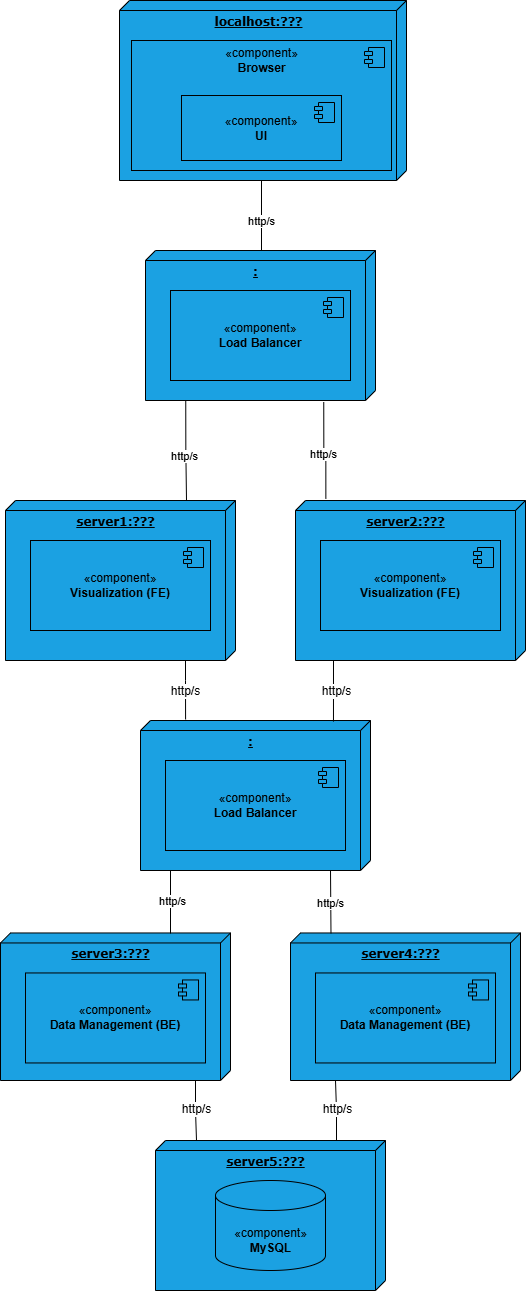

The diagram above was exported from draw.io. Its source (the exported page's mxGraphModel, read from the mxfile embedded in the PNG):
<mxGraphModel dx="2377" dy="1402" grid="1" gridSize="10" guides="1" tooltips="1" connect="1" arrows="1" fold="1" page="1" pageScale="1" pageWidth="1100" pageHeight="850" background="none" math="0" shadow="0">
  <root>
    <mxCell id="0" />
    <mxCell id="1" parent="0" />
    <mxCell id="39150e848f15840c-1" value="&lt;b&gt;localhost:???&lt;/b&gt;" style="verticalAlign=top;align=center;spacingTop=8;spacingLeft=2;spacingRight=12;shape=cube;size=10;direction=south;fontStyle=4;html=1;rounded=0;shadow=0;comic=0;labelBackgroundColor=none;strokeWidth=1;fontFamily=Verdana;fontSize=12;fillColor=#1ba1e2;fontColor=light-dark(#000000, #121212);strokeColor=light-dark(#000000, #51afe7);" parent="1" vertex="1">
      <mxGeometry x="423" y="70" width="287" height="180" as="geometry" />
    </mxCell>
    <mxCell id="39150e848f15840c-18" style="edgeStyle=orthogonalEdgeStyle;rounded=0;html=1;labelBackgroundColor=none;startArrow=none;startFill=0;startSize=8;endArrow=none;endFill=0;endSize=16;fontFamily=Verdana;fontSize=12;exitX=0;exitY=0;exitDx=0;exitDy=125;exitPerimeter=0;" parent="1" source="lXLpnv6x9PK1sYrQj1Kz-4" target="39150e848f15840c-1" edge="1">
      <mxGeometry relative="1" as="geometry">
        <Array as="points">
          <mxPoint x="565" y="400" />
        </Array>
      </mxGeometry>
    </mxCell>
    <mxCell id="lXLpnv6x9PK1sYrQj1Kz-3" value="http/s" style="edgeLabel;html=1;align=center;verticalAlign=middle;resizable=0;points=[];" parent="39150e848f15840c-18" vertex="1" connectable="0">
      <mxGeometry x="0.2378" relative="1" as="geometry">
        <mxPoint x="-1" y="-53" as="offset" />
      </mxGeometry>
    </mxCell>
    <mxCell id="lXLpnv6x9PK1sYrQj1Kz-1" value="" style="html=1;dropTarget=0;whiteSpace=wrap;fillColor=#1ba1e2;fontColor=light-dark(#000000, #121212);strokeColor=light-dark(#000000, #51afe7);" parent="1" vertex="1">
      <mxGeometry x="435" y="110" width="260" height="130" as="geometry" />
    </mxCell>
    <mxCell id="lXLpnv6x9PK1sYrQj1Kz-2" value="" style="shape=module;jettyWidth=8;jettyHeight=4;fillColor=#1ba1e2;fontColor=light-dark(#000000, #121212);strokeColor=light-dark(#000000, #51afe7);" parent="lXLpnv6x9PK1sYrQj1Kz-1" vertex="1">
      <mxGeometry x="1" width="20" height="20" relative="1" as="geometry">
        <mxPoint x="-27" y="7" as="offset" />
      </mxGeometry>
    </mxCell>
    <mxCell id="lXLpnv6x9PK1sYrQj1Kz-13" style="edgeStyle=orthogonalEdgeStyle;rounded=0;orthogonalLoop=1;jettySize=auto;html=1;entryX=-0.012;entryY=0.868;entryDx=0;entryDy=0;entryPerimeter=0;endArrow=none;startFill=0;exitX=1.011;exitY=0.225;exitDx=0;exitDy=0;exitPerimeter=0;" parent="1" target="lXLpnv6x9PK1sYrQj1Kz-10" edge="1" source="lXLpnv6x9PK1sYrQj1Kz-4">
      <mxGeometry relative="1" as="geometry">
        <mxPoint x="629" y="522" as="sourcePoint" />
        <Array as="points" />
      </mxGeometry>
    </mxCell>
    <mxCell id="lXLpnv6x9PK1sYrQj1Kz-14" value="http/s" style="edgeLabel;html=1;align=center;verticalAlign=middle;resizable=0;points=[];" parent="lXLpnv6x9PK1sYrQj1Kz-13" vertex="1" connectable="0">
      <mxGeometry x="0.0956" y="-3" relative="1" as="geometry">
        <mxPoint as="offset" />
      </mxGeometry>
    </mxCell>
    <mxCell id="lXLpnv6x9PK1sYrQj1Kz-7" value="&lt;b&gt;server1:???&lt;/b&gt;" style="verticalAlign=top;align=center;spacingTop=8;spacingLeft=2;spacingRight=12;shape=cube;size=10;direction=south;fontStyle=4;html=1;rounded=0;shadow=0;comic=0;labelBackgroundColor=none;strokeWidth=1;fontFamily=Verdana;fontSize=12;fillColor=#1ba1e2;fontColor=light-dark(#000000, #121212);strokeColor=light-dark(#000000, #51afe7);" parent="1" vertex="1">
      <mxGeometry x="309" y="570" width="230" height="160" as="geometry" />
    </mxCell>
    <mxCell id="lXLpnv6x9PK1sYrQj1Kz-8" value="«component»&lt;br&gt;&lt;b&gt;Visualization (FE)&lt;/b&gt;" style="html=1;dropTarget=0;whiteSpace=wrap;fillColor=#1ba1e2;fontColor=light-dark(#000000, #121212);strokeColor=light-dark(#000000, #51afe7);" parent="1" vertex="1">
      <mxGeometry x="334" y="610" width="180" height="90" as="geometry" />
    </mxCell>
    <mxCell id="lXLpnv6x9PK1sYrQj1Kz-9" value="" style="shape=module;jettyWidth=8;jettyHeight=4;fillColor=#1ba1e2;fontColor=light-dark(#000000, #121212);strokeColor=light-dark(#000000, #51afe7);" parent="lXLpnv6x9PK1sYrQj1Kz-8" vertex="1">
      <mxGeometry x="1" width="20" height="20" relative="1" as="geometry">
        <mxPoint x="-27" y="7" as="offset" />
      </mxGeometry>
    </mxCell>
    <mxCell id="lXLpnv6x9PK1sYrQj1Kz-10" value="&lt;b&gt;server2:???&lt;/b&gt;" style="verticalAlign=top;align=center;spacingTop=8;spacingLeft=2;spacingRight=12;shape=cube;size=10;direction=south;fontStyle=4;html=1;rounded=0;shadow=0;comic=0;labelBackgroundColor=none;strokeWidth=1;fontFamily=Verdana;fontSize=12;fillColor=#1ba1e2;fontColor=light-dark(#000000, #121212);strokeColor=light-dark(#000000, #51afe7);" parent="1" vertex="1">
      <mxGeometry x="599" y="570" width="230" height="160" as="geometry" />
    </mxCell>
    <mxCell id="lXLpnv6x9PK1sYrQj1Kz-11" value="«component»&lt;br&gt;&lt;b&gt;Visualization (FE)&lt;/b&gt;" style="html=1;dropTarget=0;whiteSpace=wrap;fillColor=#1ba1e2;fontColor=light-dark(#000000, #121212);strokeColor=light-dark(#000000, #51afe7);" parent="1" vertex="1">
      <mxGeometry x="624" y="610" width="180" height="90" as="geometry" />
    </mxCell>
    <mxCell id="lXLpnv6x9PK1sYrQj1Kz-12" value="" style="shape=module;jettyWidth=8;jettyHeight=4;fillColor=#1ba1e2;fontColor=light-dark(#000000, #121212);strokeColor=light-dark(#000000, #51afe7);" parent="lXLpnv6x9PK1sYrQj1Kz-11" vertex="1">
      <mxGeometry x="1" width="20" height="20" relative="1" as="geometry">
        <mxPoint x="-27" y="7" as="offset" />
      </mxGeometry>
    </mxCell>
    <mxCell id="lXLpnv6x9PK1sYrQj1Kz-15" style="edgeStyle=orthogonalEdgeStyle;rounded=0;orthogonalLoop=1;jettySize=auto;html=1;endArrow=none;startFill=0;exitX=1.002;exitY=0.825;exitDx=0;exitDy=0;exitPerimeter=0;" parent="1" edge="1" source="lXLpnv6x9PK1sYrQj1Kz-4">
      <mxGeometry relative="1" as="geometry">
        <mxPoint x="490" y="520" as="sourcePoint" />
        <mxPoint x="490" y="570" as="targetPoint" />
        <Array as="points">
          <mxPoint x="489" y="520" />
          <mxPoint x="490" y="520" />
        </Array>
      </mxGeometry>
    </mxCell>
    <mxCell id="lXLpnv6x9PK1sYrQj1Kz-16" value="http/s" style="edgeLabel;html=1;align=center;verticalAlign=middle;resizable=0;points=[];" parent="lXLpnv6x9PK1sYrQj1Kz-15" vertex="1" connectable="0">
      <mxGeometry x="0.0933" y="-2" relative="1" as="geometry">
        <mxPoint as="offset" />
      </mxGeometry>
    </mxCell>
    <mxCell id="lXLpnv6x9PK1sYrQj1Kz-17" value="&lt;b&gt;:&lt;/b&gt;" style="verticalAlign=top;align=center;spacingTop=8;spacingLeft=2;spacingRight=12;shape=cube;size=10;direction=south;fontStyle=4;html=1;rounded=0;shadow=0;comic=0;labelBackgroundColor=none;strokeWidth=1;fontFamily=Verdana;fontSize=12;fillColor=#1ba1e2;fontColor=light-dark(#000000, #121212);strokeColor=light-dark(#000000, #51afe7);" parent="1" vertex="1">
      <mxGeometry x="444" y="790" width="230" height="150" as="geometry" />
    </mxCell>
    <mxCell id="lXLpnv6x9PK1sYrQj1Kz-18" value="«component»&lt;br&gt;&lt;b&gt;Load Balancer&lt;/b&gt;" style="html=1;dropTarget=0;whiteSpace=wrap;fillColor=#1ba1e2;fontColor=light-dark(#000000, #121212);strokeColor=light-dark(#000000, #51afe7);" parent="1" vertex="1">
      <mxGeometry x="469" y="830" width="180" height="90" as="geometry" />
    </mxCell>
    <mxCell id="lXLpnv6x9PK1sYrQj1Kz-19" value="" style="shape=module;jettyWidth=8;jettyHeight=4;fillColor=#1ba1e2;fontColor=light-dark(#000000, #121212);strokeColor=light-dark(#000000, #51afe7);" parent="lXLpnv6x9PK1sYrQj1Kz-18" vertex="1">
      <mxGeometry x="1" width="20" height="20" relative="1" as="geometry">
        <mxPoint x="-27" y="7" as="offset" />
      </mxGeometry>
    </mxCell>
    <mxCell id="lXLpnv6x9PK1sYrQj1Kz-25" value="&lt;b&gt;server3:???&lt;/b&gt;" style="verticalAlign=top;align=center;spacingTop=8;spacingLeft=2;spacingRight=12;shape=cube;size=10;direction=south;fontStyle=4;html=1;rounded=0;shadow=0;comic=0;labelBackgroundColor=none;strokeWidth=1;fontFamily=Verdana;fontSize=12;fillColor=#1ba1e2;fontColor=light-dark(#000000, #121212);strokeColor=light-dark(#000000, #51afe7);" parent="1" vertex="1">
      <mxGeometry x="304" y="1002.46" width="230" height="147.54" as="geometry" />
    </mxCell>
    <mxCell id="lXLpnv6x9PK1sYrQj1Kz-26" value="«component»&lt;br&gt;&lt;b&gt;Data Management (BE)&lt;/b&gt;" style="html=1;dropTarget=0;whiteSpace=wrap;fillColor=#1ba1e2;fontColor=light-dark(#000000, #121212);strokeColor=light-dark(#000000, #51afe7);" parent="1" vertex="1">
      <mxGeometry x="329" y="1042.46" width="180" height="90" as="geometry" />
    </mxCell>
    <mxCell id="lXLpnv6x9PK1sYrQj1Kz-27" value="" style="shape=module;jettyWidth=8;jettyHeight=4;fillColor=#1ba1e2;fontColor=light-dark(#000000, #121212);strokeColor=light-dark(#000000, #51afe7);" parent="lXLpnv6x9PK1sYrQj1Kz-26" vertex="1">
      <mxGeometry x="1" width="20" height="20" relative="1" as="geometry">
        <mxPoint x="-27" y="7" as="offset" />
      </mxGeometry>
    </mxCell>
    <mxCell id="lXLpnv6x9PK1sYrQj1Kz-28" value="&lt;b&gt;server4:???&lt;/b&gt;" style="verticalAlign=top;align=center;spacingTop=8;spacingLeft=2;spacingRight=12;shape=cube;size=10;direction=south;fontStyle=4;html=1;rounded=0;shadow=0;comic=0;labelBackgroundColor=none;strokeWidth=1;fontFamily=Verdana;fontSize=12;fillColor=#1ba1e2;fontColor=light-dark(#000000, #121212);strokeColor=light-dark(#000000, #51afe7);" parent="1" vertex="1">
      <mxGeometry x="594" y="1002.46" width="230" height="147.54" as="geometry" />
    </mxCell>
    <mxCell id="lXLpnv6x9PK1sYrQj1Kz-29" value="«component»&lt;br&gt;&lt;b&gt;Data Management (BE)&lt;/b&gt;" style="html=1;dropTarget=0;whiteSpace=wrap;fillColor=#1ba1e2;fontColor=light-dark(#000000, #121212);strokeColor=light-dark(#000000, #51afe7);" parent="1" vertex="1">
      <mxGeometry x="619" y="1042.46" width="180" height="90" as="geometry" />
    </mxCell>
    <mxCell id="lXLpnv6x9PK1sYrQj1Kz-30" value="" style="shape=module;jettyWidth=8;jettyHeight=4;fillColor=#1ba1e2;fontColor=light-dark(#000000, #121212);strokeColor=light-dark(#000000, #51afe7);" parent="lXLpnv6x9PK1sYrQj1Kz-29" vertex="1">
      <mxGeometry x="1" width="20" height="20" relative="1" as="geometry">
        <mxPoint x="-27" y="7" as="offset" />
      </mxGeometry>
    </mxCell>
    <mxCell id="lXLpnv6x9PK1sYrQj1Kz-35" style="edgeStyle=orthogonalEdgeStyle;rounded=0;orthogonalLoop=1;jettySize=auto;html=1;endArrow=none;startFill=0;entryX=0.002;entryY=0.824;entryDx=0;entryDy=0;entryPerimeter=0;" parent="1" target="lXLpnv6x9PK1sYrQj1Kz-28" edge="1">
      <mxGeometry relative="1" as="geometry">
        <mxPoint x="634" y="940" as="sourcePoint" />
        <mxPoint x="634" y="990" as="targetPoint" />
        <Array as="points" />
      </mxGeometry>
    </mxCell>
    <mxCell id="lXLpnv6x9PK1sYrQj1Kz-37" value="http/s" style="edgeLabel;html=1;align=center;verticalAlign=middle;resizable=0;points=[];" parent="lXLpnv6x9PK1sYrQj1Kz-35" vertex="1" connectable="0">
      <mxGeometry x="-0.0139" y="-1" relative="1" as="geometry">
        <mxPoint as="offset" />
      </mxGeometry>
    </mxCell>
    <mxCell id="lXLpnv6x9PK1sYrQj1Kz-36" style="edgeStyle=orthogonalEdgeStyle;rounded=0;orthogonalLoop=1;jettySize=auto;html=1;endArrow=none;startFill=0;" parent="1" edge="1">
      <mxGeometry relative="1" as="geometry">
        <mxPoint x="474.00465116279076" y="940" as="sourcePoint" />
        <mxPoint x="474" y="999.8499999999999" as="targetPoint" />
        <Array as="points">
          <mxPoint x="474" y="1002.8499999999999" />
        </Array>
      </mxGeometry>
    </mxCell>
    <mxCell id="lXLpnv6x9PK1sYrQj1Kz-38" value="http/s" style="edgeLabel;html=1;align=center;verticalAlign=middle;resizable=0;points=[];" parent="lXLpnv6x9PK1sYrQj1Kz-36" vertex="1" connectable="0">
      <mxGeometry x="-0.1035" y="1" relative="1" as="geometry">
        <mxPoint as="offset" />
      </mxGeometry>
    </mxCell>
    <mxCell id="nWjUGgILYH-gaWCThneP-1" value="&lt;span style=&quot;color: rgb(0, 0, 0); text-wrap-mode: wrap;&quot;&gt;«component»&lt;/span&gt;&lt;br style=&quot;color: rgb(0, 0, 0); text-wrap-mode: wrap;&quot;&gt;&lt;b style=&quot;color: rgb(0, 0, 0); text-wrap-mode: wrap;&quot;&gt;Browser&lt;/b&gt;" style="text;html=1;align=center;verticalAlign=middle;resizable=0;points=[];autosize=1;strokeColor=none;fillColor=none;fontFamily=Helvetica;fontSize=12;fontColor=#ffffff;" vertex="1" parent="1">
      <mxGeometry x="515" y="110" width="100" height="40" as="geometry" />
    </mxCell>
    <mxCell id="nWjUGgILYH-gaWCThneP-2" value="&lt;font style=&quot;color: rgb(0, 0, 0);&quot;&gt;«component»&lt;br&gt;&lt;b&gt;UI&lt;/b&gt;&lt;/font&gt;" style="html=1;dropTarget=0;whiteSpace=wrap;strokeColor=light-dark(#000000, #51afe7);align=center;verticalAlign=middle;fontFamily=Helvetica;fontSize=12;fontColor=#ffffff;fillColor=#1ba1e2;" vertex="1" parent="1">
      <mxGeometry x="485" y="165" width="160" height="65" as="geometry" />
    </mxCell>
    <mxCell id="nWjUGgILYH-gaWCThneP-3" value="" style="shape=module;jettyWidth=8;jettyHeight=4;strokeColor=light-dark(#000000, #51afe7);align=center;verticalAlign=middle;fontFamily=Helvetica;fontSize=12;fontColor=#ffffff;fillColor=#1ba1e2;" vertex="1" parent="nWjUGgILYH-gaWCThneP-2">
      <mxGeometry x="1" width="20" height="20" relative="1" as="geometry">
        <mxPoint x="-27" y="7" as="offset" />
      </mxGeometry>
    </mxCell>
    <mxCell id="nWjUGgILYH-gaWCThneP-4" value="" style="group" vertex="1" connectable="0" parent="1">
      <mxGeometry x="449" y="320" width="230" height="150" as="geometry" />
    </mxCell>
    <mxCell id="lXLpnv6x9PK1sYrQj1Kz-4" value="&lt;b&gt;:&lt;/b&gt;" style="verticalAlign=top;align=center;spacingTop=8;spacingLeft=2;spacingRight=12;shape=cube;size=10;direction=south;fontStyle=4;html=1;rounded=0;shadow=0;comic=0;labelBackgroundColor=none;strokeWidth=1;fontFamily=Verdana;fontSize=12;fillColor=#1ba1e2;fontColor=light-dark(#000000, #121212);strokeColor=light-dark(#000000, #51afe7);" parent="nWjUGgILYH-gaWCThneP-4" vertex="1">
      <mxGeometry width="230" height="150" as="geometry" />
    </mxCell>
    <mxCell id="lXLpnv6x9PK1sYrQj1Kz-5" value="«component»&lt;br&gt;&lt;b&gt;Load Balancer&lt;/b&gt;" style="html=1;dropTarget=0;whiteSpace=wrap;fillColor=#1ba1e2;fontColor=light-dark(#000000, #121212);strokeColor=light-dark(#000000, #51afe7);" parent="nWjUGgILYH-gaWCThneP-4" vertex="1">
      <mxGeometry x="25" y="40" width="180" height="90" as="geometry" />
    </mxCell>
    <mxCell id="lXLpnv6x9PK1sYrQj1Kz-6" value="" style="shape=module;jettyWidth=8;jettyHeight=4;fillColor=#1ba1e2;fontColor=light-dark(#000000, #121212);strokeColor=light-dark(#000000, #51afe7);" parent="lXLpnv6x9PK1sYrQj1Kz-5" vertex="1">
      <mxGeometry x="1" width="20" height="20" relative="1" as="geometry">
        <mxPoint x="-27" y="7" as="offset" />
      </mxGeometry>
    </mxCell>
    <mxCell id="nWjUGgILYH-gaWCThneP-9" style="edgeStyle=orthogonalEdgeStyle;rounded=0;orthogonalLoop=1;jettySize=auto;html=1;entryX=-0.007;entryY=0.804;entryDx=0;entryDy=0;entryPerimeter=0;fontFamily=Helvetica;fontSize=12;fontColor=#ffffff;fontStyle=0;endArrow=none;startFill=0;" edge="1" parent="1" source="lXLpnv6x9PK1sYrQj1Kz-7" target="lXLpnv6x9PK1sYrQj1Kz-17">
      <mxGeometry relative="1" as="geometry">
        <Array as="points">
          <mxPoint x="489" y="750" />
          <mxPoint x="489" y="750" />
        </Array>
      </mxGeometry>
    </mxCell>
    <mxCell id="nWjUGgILYH-gaWCThneP-14" value="&lt;font style=&quot;color: rgb(0, 0, 0);&quot;&gt;http/s&lt;/font&gt;" style="edgeLabel;html=1;align=center;verticalAlign=middle;resizable=0;points=[];strokeColor=light-dark(#000000, #51afe7);fontFamily=Helvetica;fontSize=12;fontColor=#ffffff;fillColor=#1ba1e2;" vertex="1" connectable="0" parent="nWjUGgILYH-gaWCThneP-9">
      <mxGeometry x="0.0177" y="-1" relative="1" as="geometry">
        <mxPoint as="offset" />
      </mxGeometry>
    </mxCell>
    <mxCell id="nWjUGgILYH-gaWCThneP-10" style="edgeStyle=orthogonalEdgeStyle;rounded=0;orthogonalLoop=1;jettySize=auto;html=1;exitX=0;exitY=0;exitDx=160;exitDy=120;exitPerimeter=0;entryX=0.007;entryY=0.161;entryDx=0;entryDy=0;entryPerimeter=0;fontFamily=Helvetica;fontSize=12;fontColor=#ffffff;fontStyle=0;endArrow=none;startFill=0;" edge="1" parent="1" source="lXLpnv6x9PK1sYrQj1Kz-10" target="lXLpnv6x9PK1sYrQj1Kz-17">
      <mxGeometry relative="1" as="geometry">
        <Array as="points">
          <mxPoint x="637" y="730" />
        </Array>
      </mxGeometry>
    </mxCell>
    <mxCell id="nWjUGgILYH-gaWCThneP-12" value="" style="edgeLabel;html=1;align=center;verticalAlign=middle;resizable=0;points=[];strokeColor=light-dark(#000000, #51afe7);fontFamily=Helvetica;fontSize=12;fontColor=#ffffff;fillColor=#1ba1e2;" vertex="1" connectable="0" parent="nWjUGgILYH-gaWCThneP-10">
      <mxGeometry x="0.5633" y="-1" relative="1" as="geometry">
        <mxPoint as="offset" />
      </mxGeometry>
    </mxCell>
    <mxCell id="nWjUGgILYH-gaWCThneP-13" value="&lt;font style=&quot;color: rgb(0, 0, 0);&quot;&gt;http/s&lt;/font&gt;" style="edgeLabel;html=1;align=center;verticalAlign=middle;resizable=0;points=[];strokeColor=light-dark(#000000, #51afe7);fontFamily=Helvetica;fontSize=12;fontColor=#ffffff;fillColor=#1ba1e2;labelBackgroundColor=default;" vertex="1" connectable="0" parent="nWjUGgILYH-gaWCThneP-10">
      <mxGeometry x="0.5783" y="1" relative="1" as="geometry">
        <mxPoint x="1" y="-3" as="offset" />
      </mxGeometry>
    </mxCell>
    <mxCell id="nWjUGgILYH-gaWCThneP-15" value="&lt;b&gt;server5:???&lt;/b&gt;" style="verticalAlign=top;align=center;spacingTop=8;spacingLeft=2;spacingRight=12;shape=cube;size=10;direction=south;fontStyle=4;html=1;rounded=0;shadow=0;comic=0;labelBackgroundColor=none;strokeWidth=1;fontFamily=Verdana;fontSize=12;fillColor=#1ba1e2;fontColor=light-dark(#000000, #121212);strokeColor=light-dark(#000000, #51afe7);" vertex="1" parent="1">
      <mxGeometry x="459" y="1210" width="230" height="150" as="geometry" />
    </mxCell>
    <mxCell id="nWjUGgILYH-gaWCThneP-18" style="edgeStyle=orthogonalEdgeStyle;rounded=0;orthogonalLoop=1;jettySize=auto;html=1;fontFamily=Helvetica;fontSize=12;fontColor=#ffffff;fontStyle=0;endArrow=none;startFill=0;" edge="1" parent="1">
      <mxGeometry relative="1" as="geometry">
        <mxPoint x="639" y="1150" as="sourcePoint" />
        <mxPoint x="640" y="1210" as="targetPoint" />
        <Array as="points">
          <mxPoint x="640" y="1150" />
          <mxPoint x="640" y="1180" />
        </Array>
      </mxGeometry>
    </mxCell>
    <mxCell id="nWjUGgILYH-gaWCThneP-21" value="&lt;font style=&quot;color: rgb(0, 0, 0);&quot;&gt;http/s&lt;/font&gt;" style="edgeLabel;html=1;align=center;verticalAlign=middle;resizable=0;points=[];strokeColor=light-dark(#000000, #51afe7);fontFamily=Helvetica;fontSize=12;fontColor=#ffffff;fillColor=#1ba1e2;" vertex="1" connectable="0" parent="nWjUGgILYH-gaWCThneP-18">
      <mxGeometry x="-0.0288" relative="1" as="geometry">
        <mxPoint as="offset" />
      </mxGeometry>
    </mxCell>
    <mxCell id="nWjUGgILYH-gaWCThneP-19" style="edgeStyle=orthogonalEdgeStyle;rounded=0;orthogonalLoop=1;jettySize=auto;html=1;fontFamily=Helvetica;fontSize=12;fontColor=#ffffff;fontStyle=0;endArrow=none;startFill=0;" edge="1" parent="1" source="lXLpnv6x9PK1sYrQj1Kz-25">
      <mxGeometry relative="1" as="geometry">
        <mxPoint x="499" y="1210" as="targetPoint" />
        <Array as="points">
          <mxPoint x="499" y="1180" />
          <mxPoint x="500" y="1180" />
        </Array>
      </mxGeometry>
    </mxCell>
    <mxCell id="nWjUGgILYH-gaWCThneP-20" value="&lt;font style=&quot;color: rgb(0, 0, 0);&quot;&gt;http/s&lt;/font&gt;" style="edgeLabel;html=1;align=center;verticalAlign=middle;resizable=0;points=[];strokeColor=light-dark(#000000, #51afe7);fontFamily=Helvetica;fontSize=12;fontColor=#ffffff;fillColor=#1ba1e2;" vertex="1" connectable="0" parent="nWjUGgILYH-gaWCThneP-19">
      <mxGeometry x="-0.0887" relative="1" as="geometry">
        <mxPoint as="offset" />
      </mxGeometry>
    </mxCell>
    <mxCell id="nWjUGgILYH-gaWCThneP-22" value="" style="strokeWidth=1;html=1;shape=mxgraph.flowchart.database;whiteSpace=wrap;strokeColor=light-dark(#000000, #51afe7);align=center;verticalAlign=middle;fontFamily=Helvetica;fontSize=12;fontColor=#ffffff;fillColor=#1ba1e2;" vertex="1" parent="1">
      <mxGeometry x="519" y="1250" width="110" height="90" as="geometry" />
    </mxCell>
    <mxCell id="nWjUGgILYH-gaWCThneP-23" value="«component»&lt;br&gt;&lt;b&gt;MySQL&lt;/b&gt;" style="text;align=center;verticalAlign=middle;resizable=0;points=[];autosize=1;strokeColor=none;fillColor=none;fontFamily=Helvetica;fontSize=12;fontColor=#000000;fontStyle=0;html=1;" vertex="1" parent="1">
      <mxGeometry x="524" y="1290" width="100" height="40" as="geometry" />
    </mxCell>
  </root>
</mxGraphModel>